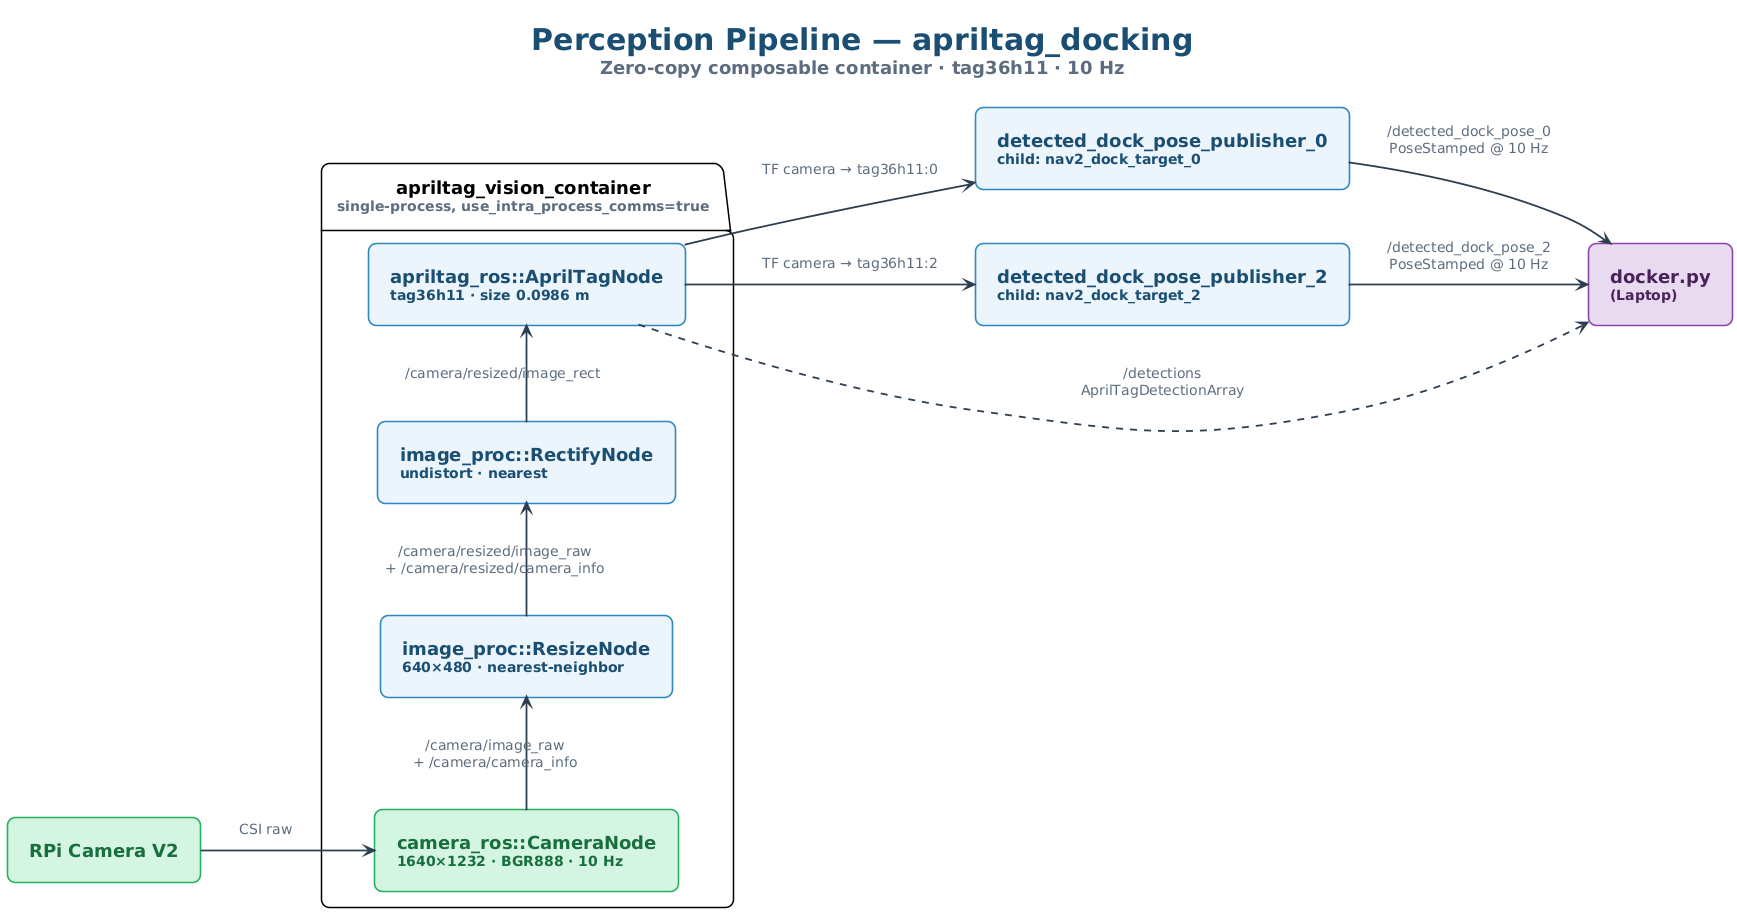

The diagram above was rendered by PlantUML. Its source (embedded in the PNG):
@startuml 04-ssd-perception-pipeline
!include _style.iuml

title <b>Perception Pipeline — apriltag_docking</b>\n<size:18><color:#5D6D7E>Zero-copy composable container · tag36h11 · 10 Hz</color></size>

left to right direction

component "RPi Camera V2" as CamHW <<io>>

package "apriltag_vision_container\n<size:14><color:#5D6D7E>single-process, use_intra_process_comms=true</color></size>" as Container {
  component "camera_ros::CameraNode\n<size:14>1640×1232 · BGR888 · 10 Hz</size>"   as CamNode <<io>>
  component "image_proc::ResizeNode\n<size:14>640×480 · nearest-neighbor</size>"   as Resize
  component "image_proc::RectifyNode\n<size:14>undistort · nearest</size>"         as Rectify
  component "apriltag_ros::AprilTagNode\n<size:14>tag36h11 · size 0.0986 m</size>" as Tag
}

component "detected_dock_pose_publisher_0\n<size:14>child: nav2_dock_target_0</size>" as Pub0
component "detected_dock_pose_publisher_2\n<size:14>child: nav2_dock_target_2</size>" as Pub2

component "docker.py\n<size:14>(Laptop)</size>" as Docker <<coord>>

CamHW   --> CamNode : <size:14>CSI raw</size>

CamNode -right-> Resize  : <size:14>/camera/image_raw</size>\n<size:14>+ /camera/camera_info</size>
Resize  -right-> Rectify : <size:14>/camera/resized/image_raw</size>\n<size:14>+ /camera/resized/camera_info</size>
Rectify -right-> Tag     : <size:14>/camera/resized/image_rect</size>

Tag --> Pub0 : <size:14>TF camera → tag36h11:0</size>
Tag --> Pub2 : <size:14>TF camera → tag36h11:2</size>

Pub0 --> Docker : <size:14>/detected_dock_pose_0</size>\n<size:14>PoseStamped @ 10 Hz</size>
Pub2 --> Docker : <size:14>/detected_dock_pose_2</size>\n<size:14>PoseStamped @ 10 Hz</size>

Tag  ..> Docker : <size:14>/detections</size>\n<size:14>AprilTagDetectionArray</size>

@enduml